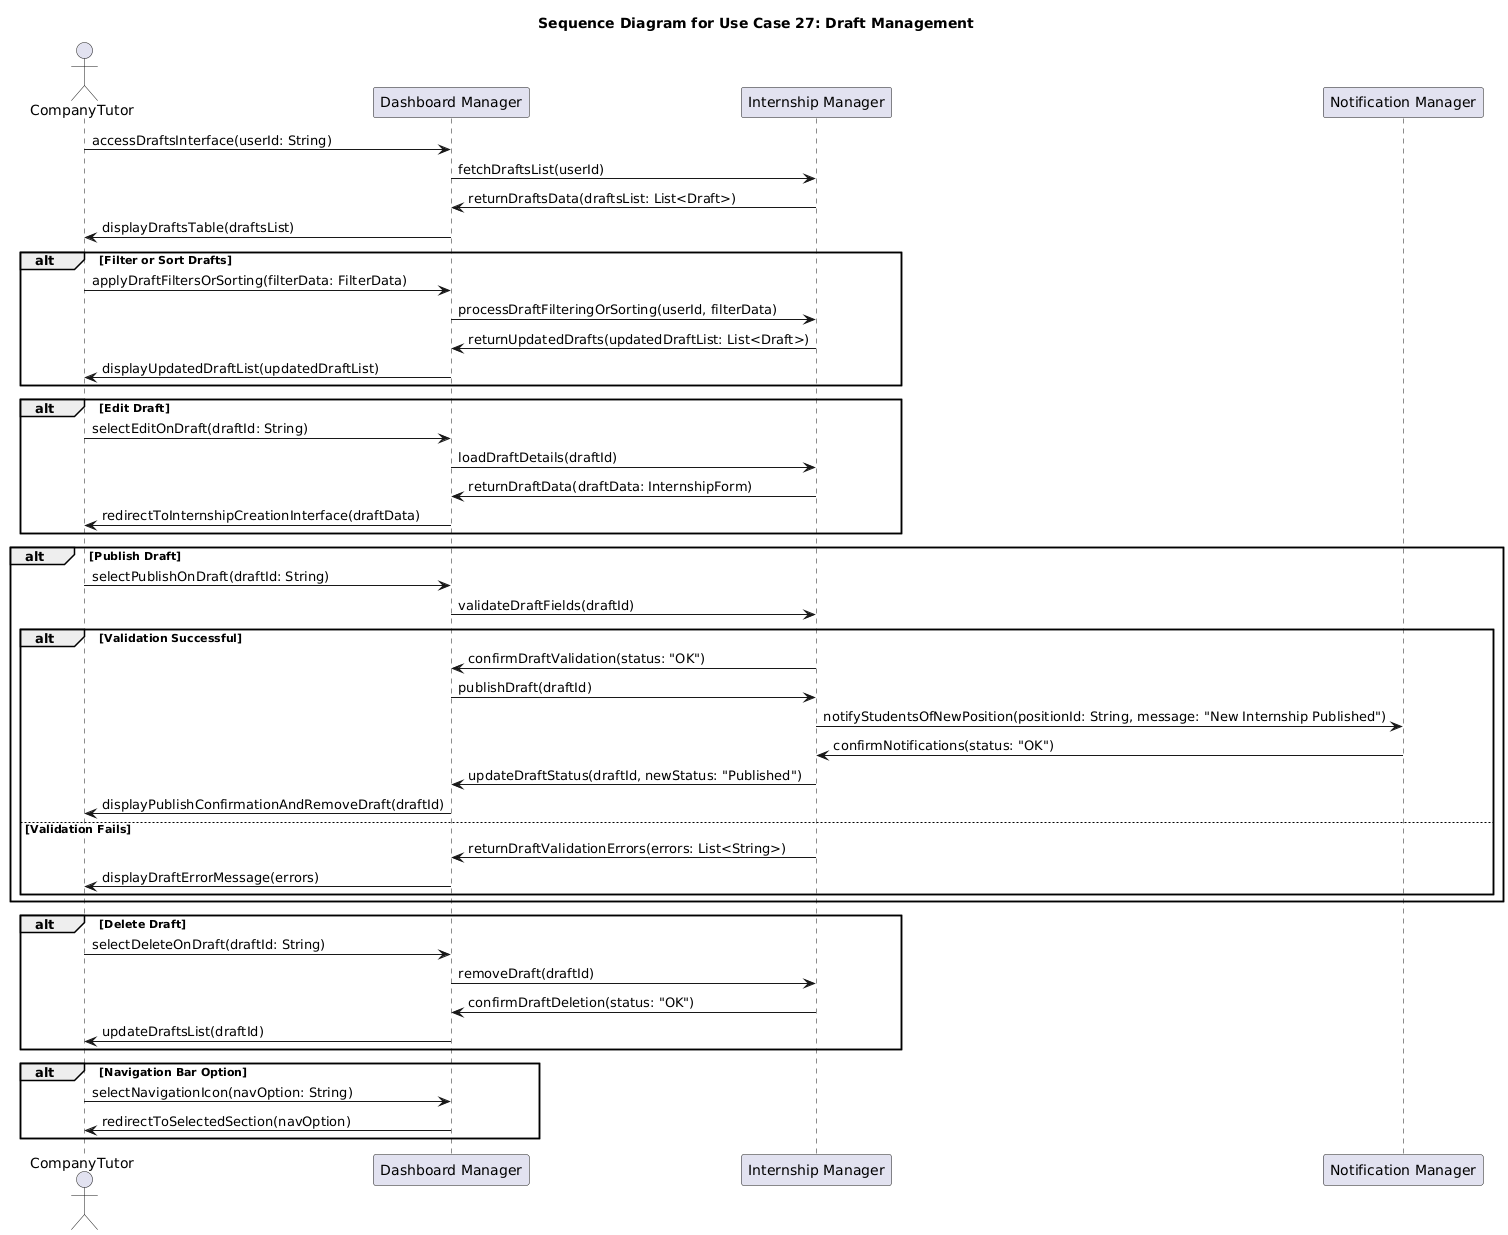

The diagram above was rendered by PlantUML. Its source (embedded in the PNG):
@startuml
title Sequence Diagram for Use Case 27: Draft Management

actor CompanyTutor
participant "Dashboard Manager" as DashboardManager
participant "Internship Manager" as InternshipManager
participant "Notification Manager" as NotificationManager

' --- Accesso iniziale all'interfaccia dei draft ---
CompanyTutor -> DashboardManager: accessDraftsInterface(userId: String)
DashboardManager -> InternshipManager: fetchDraftsList(userId)
InternshipManager -> DashboardManager: returnDraftsData(draftsList: List<Draft>)
DashboardManager -> CompanyTutor: displayDraftsTable(draftsList)

' --- Filtraggio o ordinamento dei draft ---
alt Filter or Sort Drafts
    CompanyTutor -> DashboardManager: applyDraftFiltersOrSorting(filterData: FilterData)
    DashboardManager -> InternshipManager: processDraftFilteringOrSorting(userId, filterData)
    InternshipManager -> DashboardManager: returnUpdatedDrafts(updatedDraftList: List<Draft>)
    DashboardManager -> CompanyTutor: displayUpdatedDraftList(updatedDraftList)
end

' --- L'utente modifica un draft esistente ---
alt Edit Draft
    CompanyTutor -> DashboardManager: selectEditOnDraft(draftId: String)
    DashboardManager -> InternshipManager: loadDraftDetails(draftId)
    InternshipManager -> DashboardManager: returnDraftData(draftData: InternshipForm)
    DashboardManager -> CompanyTutor: redirectToInternshipCreationInterface(draftData)
end

' --- L'utente pubblica un draft, convertendolo in una posizione attiva ---
alt Publish Draft
    CompanyTutor -> DashboardManager: selectPublishOnDraft(draftId: String)
    DashboardManager -> InternshipManager: validateDraftFields(draftId)

    alt Validation Successful
        InternshipManager -> DashboardManager: confirmDraftValidation(status: "OK")
        DashboardManager -> InternshipManager: publishDraft(draftId)
        InternshipManager -> NotificationManager: notifyStudentsOfNewPosition(positionId: String, message: "New Internship Published")
        NotificationManager -> InternshipManager: confirmNotifications(status: "OK")
        InternshipManager -> DashboardManager: updateDraftStatus(draftId, newStatus: "Published")
        DashboardManager -> CompanyTutor: displayPublishConfirmationAndRemoveDraft(draftId)
    else Validation Fails
        InternshipManager -> DashboardManager: returnDraftValidationErrors(errors: List<String>)
        DashboardManager -> CompanyTutor: displayDraftErrorMessage(errors)
    end
end

' --- L'utente elimina un draft dalla lista ---
alt Delete Draft
    CompanyTutor -> DashboardManager: selectDeleteOnDraft(draftId: String)
    DashboardManager -> InternshipManager: removeDraft(draftId)
    InternshipManager -> DashboardManager: confirmDraftDeletion(status: "OK")
    DashboardManager -> CompanyTutor: updateDraftsList(draftId)
end

' --- L'utente può navigare verso altre sezioni ---
alt Navigation Bar Option
    CompanyTutor -> DashboardManager: selectNavigationIcon(navOption: String)
    DashboardManager -> CompanyTutor: redirectToSelectedSection(navOption)
end
@enduml